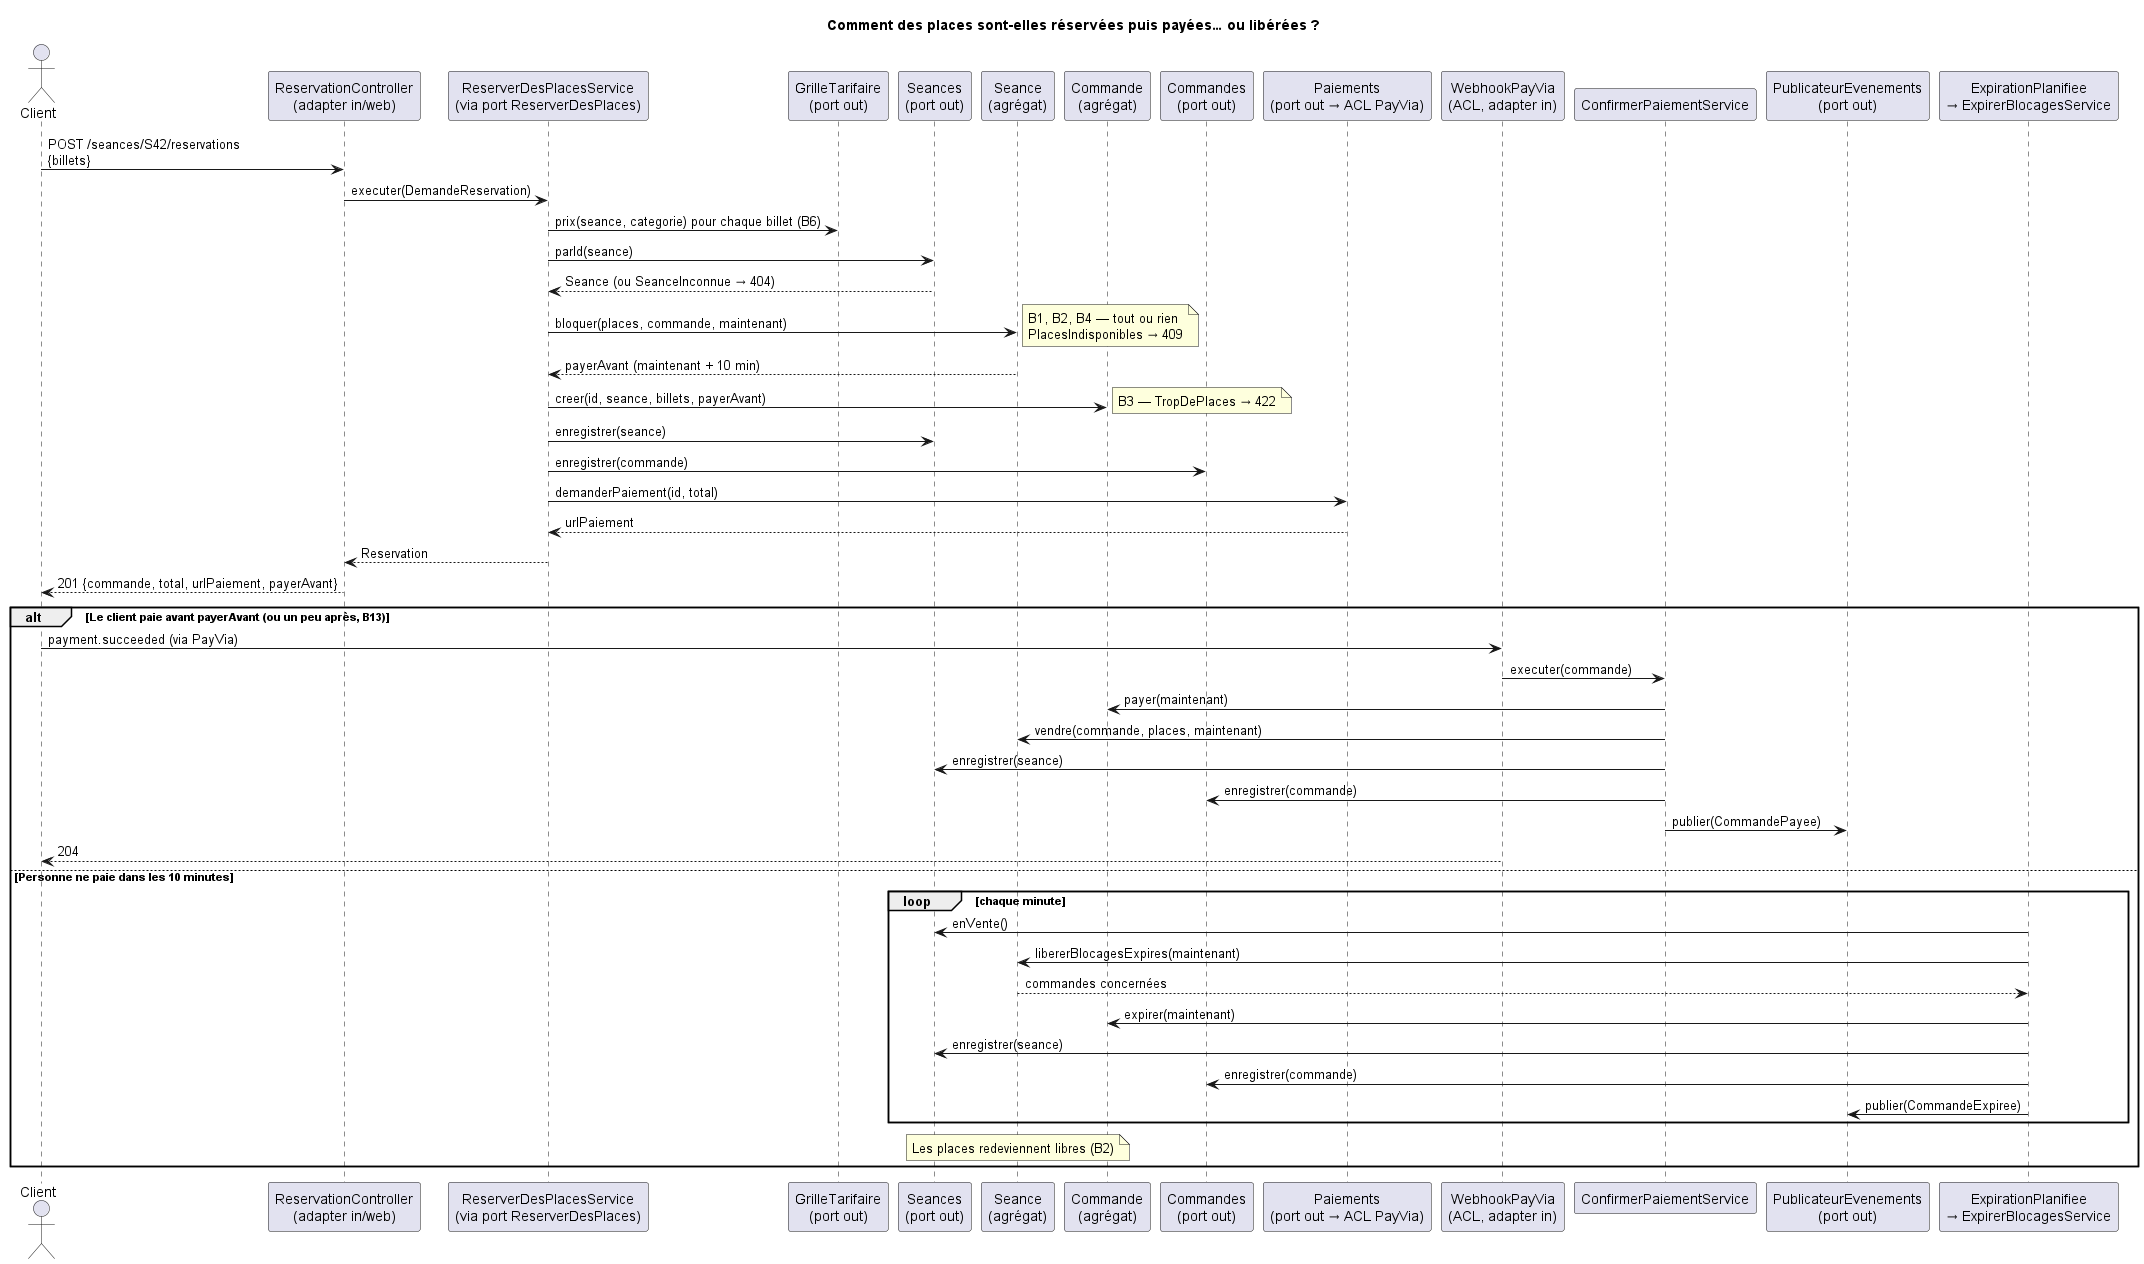

The diagram above was rendered by PlantUML. Its source (embedded in the PNG):
@startuml 4-sequence-reserver-payer
title Comment des places sont-elles réservées puis payées… ou libérées ?
actor Client
participant "ReservationController\n(adapter in/web)" as Ctrl
participant "ReserverDesPlacesService\n(via port ReserverDesPlaces)" as Res
participant "GrilleTarifaire\n(port out)" as Grille
participant "Seances\n(port out)" as Seances
participant "Seance\n(agrégat)" as Seance
participant "Commande\n(agrégat)" as Commande
participant "Commandes\n(port out)" as Commandes
participant "Paiements\n(port out → ACL PayVia)" as Paiements
participant "WebhookPayVia\n(ACL, adapter in)" as Webhook
participant "ConfirmerPaiementService" as Conf
participant "PublicateurEvenements\n(port out)" as Pub
participant "ExpirationPlanifiee\n→ ExpirerBlocagesService" as Exp

Client -> Ctrl : POST /seances/S42/reservations\n{billets}
Ctrl -> Res : executer(DemandeReservation)
Res -> Grille : prix(seance, categorie) pour chaque billet (B6)
Res -> Seances : parId(seance)
Seances --> Res : Seance (ou SeanceInconnue → 404)
Res -> Seance : bloquer(places, commande, maintenant)
note right : B1, B2, B4 — tout ou rien\nPlacesIndisponibles → 409
Seance --> Res : payerAvant (maintenant + 10 min)
Res -> Commande : creer(id, seance, billets, payerAvant)
note right : B3 — TropDePlaces → 422
Res -> Seances : enregistrer(seance)
Res -> Commandes : enregistrer(commande)
Res -> Paiements : demanderPaiement(id, total)
Paiements --> Res : urlPaiement
Res --> Ctrl : Reservation
Ctrl --> Client : 201 {commande, total, urlPaiement, payerAvant}

alt Le client paie avant payerAvant (ou un peu après, B13)
  Client -> Webhook : payment.succeeded (via PayVia)
  Webhook -> Conf : executer(commande)
  Conf -> Commande : payer(maintenant)
  Conf -> Seance : vendre(commande, places, maintenant)
  Conf -> Seances : enregistrer(seance)
  Conf -> Commandes : enregistrer(commande)
  Conf -> Pub : publier(CommandePayee)
  Webhook --> Client : 204
else Personne ne paie dans les 10 minutes
  loop chaque minute
    Exp -> Seances : enVente()
    Exp -> Seance : libererBlocagesExpires(maintenant)
    Seance --> Exp : commandes concernées
    Exp -> Commande : expirer(maintenant)
    Exp -> Seances : enregistrer(seance)
    Exp -> Commandes : enregistrer(commande)
    Exp -> Pub : publier(CommandeExpiree)
  end
  note over Seance : Les places redeviennent libres (B2)
end
@enduml